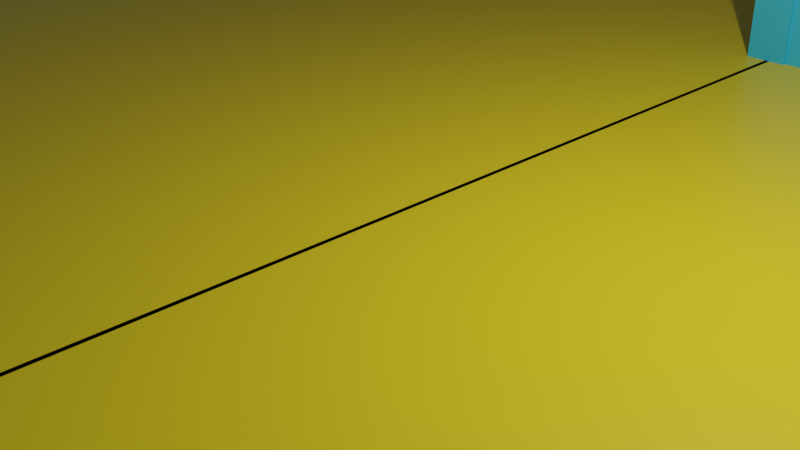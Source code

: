# Source: tiletourne.blend  (saved by Blender 2.82.7; exported with 4.5.12 LTS)
import bpy
from mathutils import Matrix  # noqa: F401  (used for matrix-valued properties, if any)

bpy.ops.wm.read_factory_settings(use_empty=True)
scene = bpy.context.scene
scene.name = 'Scene'

# ---- collections
col_collection = bpy.data.collections.new('Collection'); scene.collection.children.link(col_collection)

# ---- materials (node trees are filled in below, after node groups)
mat_material = bpy.data.materials.new('Material')
mat_material.alpha_threshold = 0.0
mat_material.use_transparent_shadow = False
mat_material.line_color = (0.0, 0.0, 0.0, 1.0)
mat_material_001 = bpy.data.materials.new('Material.001')
mat_material_001.use_transparent_shadow = False
mat_material_002 = bpy.data.materials.new('Material.002')
mat_material_002.use_transparent_shadow = False

# ---- material node trees
mat_material.use_nodes = True; mat_material.node_tree.nodes.clear()
_N = mat_material.node_tree.nodes; _L = mat_material.node_tree.links
n0 = _N.new('ShaderNodeOutputMaterial'); n0.name = 'Material Output'; n0.location = (300, 300)
n1 = _N.new('ShaderNodeBsdfPrincipled'); n1.name = 'Principled BSDF'; n1.location = (10, 300)
n1.distribution = 'GGX'
n1.subsurface_method = 'BURLEY'
n1.inputs[0].default_value = (1.0, 0.7529, 0.01681, 1.0)
n1.inputs[2].default_value = 0.4
n1.inputs[3].default_value = 1.45
n1.inputs[27].default_value = (0.0, 0.0, 0.0, 1.0)
n1.inputs[28].default_value = 1.0
_L.new(n1.outputs[0], n0.inputs[0])
n0.is_active_output = True
mat_material_001.use_nodes = True; mat_material_001.node_tree.nodes.clear()
_N = mat_material_001.node_tree.nodes; _L = mat_material_001.node_tree.links
n0 = _N.new('ShaderNodeOutputMaterial'); n0.name = 'Material Output'; n0.location = (300, 300)
n1 = _N.new('ShaderNodeBsdfPrincipled'); n1.name = 'Principled BSDF'; n1.location = (10, 300)
n1.distribution = 'GGX'
n1.subsurface_method = 'BURLEY'
n1.inputs[0].default_value = (0.05951, 0.6584, 1.0, 1.0)
n1.inputs[3].default_value = 1.45
n1.inputs[27].default_value = (0.0, 0.0, 0.0, 1.0)
n1.inputs[28].default_value = 1.0
_L.new(n1.outputs[0], n0.inputs[0])
n0.is_active_output = True
mat_material_002.use_nodes = True; mat_material_002.node_tree.nodes.clear()
_N = mat_material_002.node_tree.nodes; _L = mat_material_002.node_tree.links
n0 = _N.new('ShaderNodeOutputMaterial'); n0.name = 'Material Output'; n0.location = (300, 300)
n1 = _N.new('ShaderNodeBsdfPrincipled'); n1.name = 'Principled BSDF'; n1.location = (10, 300)
n1.distribution = 'GGX'
n1.subsurface_method = 'BURLEY'
n1.inputs[0].default_value = (0.05951, 0.6584, 1.0, 1.0)
n1.inputs[3].default_value = 1.45
n1.inputs[27].default_value = (0.0, 0.0, 0.0, 1.0)
n1.inputs[28].default_value = 1.0
_L.new(n1.outputs[0], n0.inputs[0])
n0.is_active_output = True

# ---- world
world_world = bpy.data.worlds.new('World'); scene.world = world_world
world_world.use_nodes = True; world_world.node_tree.nodes.clear()
_N = world_world.node_tree.nodes; _L = world_world.node_tree.links
n0 = _N.new('ShaderNodeOutputWorld'); n0.name = 'World Output'; n0.location = (300, 300)
n1 = _N.new('ShaderNodeBackground'); n1.name = 'Background'; n1.location = (10, 300)
n1.inputs[0].default_value = (0.05088, 0.05088, 0.05088, 1.0)
_L.new(n1.outputs[0], n0.inputs[0])
n0.is_active_output = True
world_world.color = (0.05088, 0.05088, 0.05088)
world_world.use_sun_shadow = False
world_world.sun_shadow_jitter_overblur = 0.0

# ---- cameras
cam_camera = bpy.data.cameras.new('Camera')
cam_camera.clip_end = 100.0
cam_camera.ortho_scale = 7.314

# ---- lights
light_light = bpy.data.lights.new('Light', 'POINT')
light_light.transmission_factor = 0.0
light_light.energy = 1000.0
light_light.shadow_soft_size = 0.1
light_light.shadow_maximum_resolution = 0.006
light_light.use_absolute_resolution = True

# ---- meshes
me_cube = bpy.data.meshes.new('Cube')
me_cube.from_pydata([(1.0, 1.0, 1.0), (1.0, 1.0, -1.0), (1.0, -1.0, 1.0), (1.0, -1.0, -1.0), (-1.0, 1.0, 1.0), (-1.0, 1.0, -1.0), (-1.0, -1.0, 1.0), (-1.0, -1.0, -1.0)], [], [(0, 4, 6, 2), (3, 2, 6, 7), (7, 6, 4, 5), (5, 1, 3, 7), (1, 0, 2, 3), (5, 4, 0, 1)])
_uv = me_cube.uv_layers.new(name='UVMap')
_uv.uv.foreach_set('vector', [0.625, 0.5, 0.875, 0.5, 0.875, 0.75, 0.625, 0.75, 0.375, 0.75, 0.625, 0.75, 0.625, 1.0, 0.375, 1.0, 0.375, 0.0, 0.625, 0.0, 0.625, 0.25, 0.375, 0.25, 0.125, 0.5, 0.375, 0.5, 0.375, 0.75, 0.125, 0.75, 0.375, 0.5, 0.625, 0.5, 0.625, 0.75, 0.375, 0.75, 0.375, 0.25, 0.625, 0.25, 0.625, 0.5, 0.375, 0.5])
me_cube.materials.append(mat_material)
me_cube.use_remesh_preserve_volume = False
me_cube.use_remesh_preserve_attributes = False
me_cube.use_mirror_vertex_groups = False
me_cube.update()
me_cube_001 = bpy.data.meshes.new('Cube.001')
me_cube_001.from_pydata([(-1.0, -1.0, -1.0), (-1.0, -1.0, 1.0), (-1.0, 1.0, -1.0), (-1.0, 1.0, 1.0), (1.0, -1.0, -1.0), (1.0, -1.0, 1.0), (1.0, 1.0, -1.0), (1.0, 1.0, 1.0)], [], [(0, 1, 3, 2), (2, 3, 7, 6), (6, 7, 5, 4), (4, 5, 1, 0), (2, 6, 4, 0), (7, 3, 1, 5)])
_uv = me_cube_001.uv_layers.new(name='UVMap')
_uv.uv.foreach_set('vector', [0.375, 0.0, 0.625, 0.0, 0.625, 0.25, 0.375, 0.25, 0.375, 0.25, 0.625, 0.25, 0.625, 0.5, 0.375, 0.5, 0.375, 0.5, 0.625, 0.5, 0.625, 0.75, 0.375, 0.75, 0.375, 0.75, 0.625, 0.75, 0.625, 1.0, 0.375, 1.0, 0.125, 0.5, 0.375, 0.5, 0.375, 0.75, 0.125, 0.75, 0.625, 0.5, 0.875, 0.5, 0.875, 0.75, 0.625, 0.75])
me_cube_001.materials.append(mat_material_001)
me_cube_001.use_remesh_fix_poles = True
me_cube_001.use_remesh_preserve_attributes = False
me_cube_001.use_mirror_vertex_groups = False
me_cube_001.update()
me_cube_002 = bpy.data.meshes.new('Cube.002')
me_cube_002.from_pydata([(-1.0, -1.0, -1.0), (-1.0, -1.0, 1.0), (-1.0, 1.0, -1.0), (-1.0, 1.0, 1.0), (1.0, -1.0, -1.0), (1.0, -1.0, 1.0), (1.0, 1.0, -1.0), (1.0, 1.0, 1.0)], [], [(0, 1, 3, 2), (2, 3, 7, 6), (6, 7, 5, 4), (4, 5, 1, 0), (2, 6, 4, 0), (7, 3, 1, 5)])
_uv = me_cube_002.uv_layers.new(name='UVMap')
_uv.uv.foreach_set('vector', [0.375, 0.0, 0.625, 0.0, 0.625, 0.25, 0.375, 0.25, 0.375, 0.25, 0.625, 0.25, 0.625, 0.5, 0.375, 0.5, 0.375, 0.5, 0.625, 0.5, 0.625, 0.75, 0.375, 0.75, 0.375, 0.75, 0.625, 0.75, 0.625, 1.0, 0.375, 1.0, 0.125, 0.5, 0.375, 0.5, 0.375, 0.75, 0.125, 0.75, 0.625, 0.5, 0.875, 0.5, 0.875, 0.75, 0.625, 0.75])
me_cube_002.materials.append(mat_material_002)
me_cube_002.use_remesh_fix_poles = True
me_cube_002.use_remesh_preserve_attributes = False
me_cube_002.use_mirror_vertex_groups = False
me_cube_002.update()
me_cube_003 = bpy.data.meshes.new('Cube.003')
me_cube_003.from_pydata([(1.0, 1.0, 1.0), (1.0, 1.0, -1.0), (1.0, -1.0, 1.0), (1.0, -1.0, -1.0), (-1.0, 1.0, 1.0), (-1.0, 1.0, -1.0), (-1.0, -1.0, 1.0), (-1.0, -1.0, -1.0)], [], [(0, 4, 6, 2), (3, 2, 6, 7), (7, 6, 4, 5), (5, 1, 3, 7), (1, 0, 2, 3), (5, 4, 0, 1)])
_uv = me_cube_003.uv_layers.new(name='UVMap')
_uv.uv.foreach_set('vector', [0.625, 0.5, 0.875, 0.5, 0.875, 0.75, 0.625, 0.75, 0.375, 0.75, 0.625, 0.75, 0.625, 1.0, 0.375, 1.0, 0.375, 0.0, 0.625, 0.0, 0.625, 0.25, 0.375, 0.25, 0.125, 0.5, 0.375, 0.5, 0.375, 0.75, 0.125, 0.75, 0.375, 0.5, 0.625, 0.5, 0.625, 0.75, 0.375, 0.75, 0.375, 0.25, 0.625, 0.25, 0.625, 0.5, 0.375, 0.5])
me_cube_003.materials.append(mat_material)
me_cube_003.use_remesh_preserve_volume = False
me_cube_003.use_remesh_preserve_attributes = False
me_cube_003.use_mirror_vertex_groups = False
me_cube_003.update()
me_cube_005 = bpy.data.meshes.new('Cube.005')
me_cube_005.from_pydata([(-1.0, -1.0, -1.0), (-1.0, -1.0, 1.0), (-1.0, 1.0, -1.0), (-1.0, 1.0, 1.0), (1.0, -1.0, -1.0), (1.0, -1.0, 1.0), (1.0, 1.0, -1.0), (1.0, 1.0, 1.0)], [], [(0, 1, 3, 2), (2, 3, 7, 6), (6, 7, 5, 4), (4, 5, 1, 0), (2, 6, 4, 0), (7, 3, 1, 5)])
_uv = me_cube_005.uv_layers.new(name='UVMap')
_uv.uv.foreach_set('vector', [0.375, 0.0, 0.625, 0.0, 0.625, 0.25, 0.375, 0.25, 0.375, 0.25, 0.625, 0.25, 0.625, 0.5, 0.375, 0.5, 0.375, 0.5, 0.625, 0.5, 0.625, 0.75, 0.375, 0.75, 0.375, 0.75, 0.625, 0.75, 0.625, 1.0, 0.375, 1.0, 0.125, 0.5, 0.375, 0.5, 0.375, 0.75, 0.125, 0.75, 0.625, 0.5, 0.875, 0.5, 0.875, 0.75, 0.625, 0.75])
me_cube_005.materials.append(mat_material_002)
me_cube_005.use_remesh_fix_poles = True
me_cube_005.use_remesh_preserve_attributes = False
me_cube_005.use_mirror_vertex_groups = False
me_cube_005.update()
me_cube_006 = bpy.data.meshes.new('Cube.006')
me_cube_006.from_pydata([(-1.0, -1.0, -1.0), (-1.0, -1.0, 1.0), (-1.0, 1.0, -1.0), (-1.0, 1.0, 1.0), (1.0, -1.0, -1.0), (1.0, -1.0, 1.0), (1.0, 1.0, -1.0), (1.0, 1.0, 1.0)], [], [(0, 1, 3, 2), (2, 3, 7, 6), (6, 7, 5, 4), (4, 5, 1, 0), (2, 6, 4, 0), (7, 3, 1, 5)])
_uv = me_cube_006.uv_layers.new(name='UVMap')
_uv.uv.foreach_set('vector', [0.375, 0.0, 0.625, 0.0, 0.625, 0.25, 0.375, 0.25, 0.375, 0.25, 0.625, 0.25, 0.625, 0.5, 0.375, 0.5, 0.375, 0.5, 0.625, 0.5, 0.625, 0.75, 0.375, 0.75, 0.375, 0.75, 0.625, 0.75, 0.625, 1.0, 0.375, 1.0, 0.125, 0.5, 0.375, 0.5, 0.375, 0.75, 0.125, 0.75, 0.625, 0.5, 0.875, 0.5, 0.875, 0.75, 0.625, 0.75])
me_cube_006.materials.append(mat_material_002)
me_cube_006.use_remesh_fix_poles = True
me_cube_006.use_remesh_preserve_attributes = False
me_cube_006.use_mirror_vertex_groups = False
me_cube_006.update()
me_cube_007 = bpy.data.meshes.new('Cube.007')
me_cube_007.from_pydata([(-1.0, -1.0, -1.0), (-1.0, -1.0, 1.0), (-1.0, 1.0, -1.0), (-1.0, 1.0, 1.0), (1.0, -1.0, -1.0), (1.0, -1.0, 1.0), (1.0, 1.0, -1.0), (1.0, 1.0, 1.0)], [], [(0, 1, 3, 2), (2, 3, 7, 6), (6, 7, 5, 4), (4, 5, 1, 0), (2, 6, 4, 0), (7, 3, 1, 5)])
_uv = me_cube_007.uv_layers.new(name='UVMap')
_uv.uv.foreach_set('vector', [0.375, 0.0, 0.625, 0.0, 0.625, 0.25, 0.375, 0.25, 0.375, 0.25, 0.625, 0.25, 0.625, 0.5, 0.375, 0.5, 0.375, 0.5, 0.625, 0.5, 0.625, 0.75, 0.375, 0.75, 0.375, 0.75, 0.625, 0.75, 0.625, 1.0, 0.375, 1.0, 0.125, 0.5, 0.375, 0.5, 0.375, 0.75, 0.125, 0.75, 0.625, 0.5, 0.875, 0.5, 0.875, 0.75, 0.625, 0.75])
me_cube_007.materials.append(mat_material_001)
me_cube_007.use_remesh_fix_poles = True
me_cube_007.use_remesh_preserve_attributes = False
me_cube_007.use_mirror_vertex_groups = False
me_cube_007.update()

# ---- objects
ob_cube = bpy.data.objects.new('Cube', me_cube)
ob_light = bpy.data.objects.new('Light', light_light)
ob_camera = bpy.data.objects.new('Camera', cam_camera)
ob_cube_001 = bpy.data.objects.new('Cube.001', me_cube_001)
ob_cube_002 = bpy.data.objects.new('Cube.002', me_cube_002)
ob_cube_003 = bpy.data.objects.new('Cube.003', me_cube_003)
ob_cube_005 = bpy.data.objects.new('Cube.005', me_cube_005)
ob_cube_004 = bpy.data.objects.new('Cube.004', me_cube_006)
ob_cube_006 = bpy.data.objects.new('Cube.006', me_cube_007)

# ---- transforms, parenting, visibility, modifiers, constraints
ob_cube.location = (10.0, -0.1, 0.0)
ob_cube.scale = (10.0, 7.2, 0.1)
ob_cube.lock_rotations_4d = False
ob_cube.empty_display_type = 'ARROWS'
ob_cube.lineart.crease_threshold = 0.0
ob_light.location = (4.076, 1.005, 5.904)
ob_light.rotation_euler = (0.6503, 0.05522, 1.866)
ob_light.lock_rotations_4d = False
ob_light.empty_display_type = 'ARROWS'
ob_light.color = (0.0, 0.0, 0.0, 0.0)
ob_light.lineart.crease_threshold = 0.0
ob_camera.location = (7.359, -6.926, 4.958)
ob_camera.rotation_euler = (1.109, 0.0, 0.8149)
ob_camera.lock_rotations_4d = False
ob_camera.empty_display_type = 'ARROWS'
ob_camera.color = (0.0, 0.0, 0.0, 0.0)
ob_camera.display_type = 'WIRE'
ob_camera.lineart.crease_threshold = 0.0
ob_cube_001.location = (10.0, 7.35, 1.1)
ob_cube_001.rotation_euler = (0.0, 0.0, 1.571)
ob_cube_001.scale = (0.276, 10.0, 1.0)
ob_cube_001.lineart.crease_threshold = 0.0
ob_cube_002.location = (10.0, -7.55, 1.1)
ob_cube_002.rotation_euler = (0.0, 0.0, 1.571)
ob_cube_002.scale = (0.276, 10.0, 1.0)
ob_cube_002.lineart.crease_threshold = 0.0
ob_cube_003.location = (-7.142, 2.3, 0.0)
ob_cube_003.rotation_euler = (0.0, -0.0, -1.571)
ob_cube_003.scale = (10.0, 7.2, 0.1)
ob_cube_003.lock_rotations_4d = False
ob_cube_003.empty_display_type = 'ARROWS'
ob_cube_003.lineart.crease_threshold = 0.0
ob_cube_005.location = (-14.59, 2.3, 1.1)
ob_cube_005.rotation_euler = (0.0, -0.0, 1.192e-07)
ob_cube_005.scale = (0.276, 10.0, 1.0)
ob_cube_005.lineart.crease_threshold = 0.0
ob_cube_004.location = (-4.892, -7.5, 1.1)
ob_cube_004.rotation_euler = (0.0, -0.0, 1.571)
ob_cube_004.scale = (0.276, 10.0, 1.0)
ob_cube_004.lineart.crease_threshold = 0.0
ob_cube_006.location = (0.0, 9.65, 1.1)
ob_cube_006.rotation_euler = (0.0, -0.0, 1.192e-07)
ob_cube_006.scale = (0.276, 2.631, 1.0)
ob_cube_006.lineart.crease_threshold = 0.0

# ---- collection membership
col_collection.objects.link(ob_cube)
col_collection.objects.link(ob_light)
col_collection.objects.link(ob_camera)
col_collection.objects.link(ob_cube_001)
col_collection.objects.link(ob_cube_002)
col_collection.objects.link(ob_cube_003)
col_collection.objects.link(ob_cube_005)
col_collection.objects.link(ob_cube_004)
col_collection.objects.link(ob_cube_006)

# ---- scene / render settings (as saved in the file)
scene.camera = ob_camera
scene.frame_start = 1; scene.frame_end = 250; scene.frame_set(1)
scene.render.engine = 'BLENDER_EEVEE_NEXT'
scene.cycles.use_denoising = False
scene.cycles.samples = 128
scene.cycles.sampling_pattern = 'TABULATED_SOBOL'
scene.cycles.use_adaptive_sampling = False
scene.cycles.use_light_tree = False
scene.view_settings.view_transform = 'Filmic'
bpy.context.view_layer.update()
